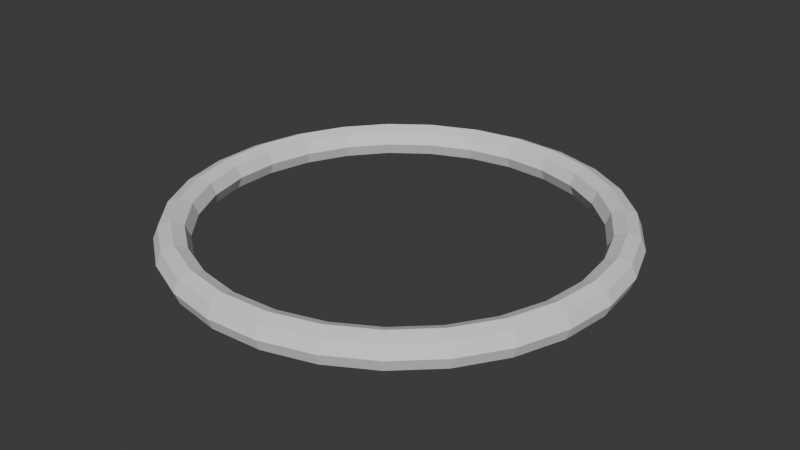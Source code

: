 # Source: Impact_mesh.blend  (saved by Blender 4.5.90; exported with 4.5.12 LTS)
import bpy
from mathutils import Matrix  # noqa: F401  (used for matrix-valued properties, if any)

bpy.ops.wm.read_factory_settings(use_empty=True)
scene = bpy.context.scene
scene.name = 'Scene'

# ---- collections
col_collection = bpy.data.collections.new('Collection'); scene.collection.children.link(col_collection)

# ---- world
world_world = bpy.data.worlds.new('World'); scene.world = world_world
world_world.use_nodes = True; world_world.node_tree.nodes.clear()
_N = world_world.node_tree.nodes; _L = world_world.node_tree.links
n0 = _N.new('ShaderNodeOutputWorld'); n0.name = 'World Output'; n0.location = (300, 300)
n1 = _N.new('ShaderNodeBackground'); n1.name = 'Background'; n1.location = (10, 300)
n1.inputs[0].default_value = (0.05088, 0.05088, 0.05088, 1.0)
_L.new(n1.outputs[0], n0.inputs[0])
n0.is_active_output = True
world_world.color = (0.05088, 0.05088, 0.05088)
world_world.sun_shadow_jitter_overblur = 0.0

# ---- meshes
me_torus = bpy.data.meshes.new('Torus')
me_torus.from_pydata([(1.06, 0.0, 0.0), (1.037, 0.0, 0.05657), (0.98, 0.0, 0.08), (0.9234, 0.0, 0.05657), (0.9, 0.0, 9.797e-18), (0.9234, 0.0, -0.05657), (0.98, 0.0, -0.08), (1.037, 0.0, -0.05657), (1.031, 0.2445, 0.0), (1.009, 0.239, 0.05657), (0.9536, 0.226, 0.08), (0.8985, 0.213, 0.05657), (0.8757, 0.2076, 9.797e-18), (0.8985, 0.213, -0.05657), (0.9536, 0.226, -0.08), (1.009, 0.239, -0.05657), (0.9473, 0.4757, 0.0), (0.9263, 0.4652, 0.05657), (0.8758, 0.4398, 0.08), (0.8252, 0.4144, 0.05657), (0.8043, 0.4039, 9.797e-18), (0.8252, 0.4144, -0.05657), (0.8758, 0.4398, -0.08), (0.9263, 0.4652, -0.05657), (0.812, 0.6814, 0.0), (0.7941, 0.6663, 0.05657), (0.7507, 0.6299, 0.08), (0.7074, 0.5936, 0.05657), (0.6894, 0.5785, 9.797e-18), (0.7074, 0.5936, -0.05657), (0.7507, 0.6299, -0.08), (0.7941, 0.6663, -0.05657), (0.633, 0.8503, 0.0), (0.619, 0.8315, 0.05657), (0.5852, 0.7861, 0.08), (0.5514, 0.7407, 0.05657), (0.5374, 0.7219, 9.797e-18), (0.5514, 0.7407, -0.05657), (0.5852, 0.7861, -0.08), (0.619, 0.8315, -0.05657), (0.4198, 0.9733, 0.0), (0.4106, 0.9518, 0.05657), (0.3882, 0.8999, 0.08), (0.3658, 0.8479, 0.05657), (0.3565, 0.8264, 9.797e-18), (0.3658, 0.8479, -0.05657), (0.3882, 0.8999, -0.08), (0.4106, 0.9518, -0.05657), (0.1841, 1.044, 0.0), (0.18, 1.021, 0.05657), (0.1702, 0.9651, 0.08), (0.1604, 0.9094, 0.05657), (0.1563, 0.8863, 9.797e-18), (0.1604, 0.9094, -0.05657), (0.1702, 0.9651, -0.08), (0.18, 1.021, -0.05657), (-0.06163, 1.058, 0.0), (-0.06027, 1.035, 0.05657), (-0.05698, 0.9783, 0.08), (-0.05369, 0.9219, 0.05657), (-0.05233, 0.8985, 9.797e-18), (-0.05369, 0.9219, -0.05657), (-0.05698, 0.9783, -0.08), (-0.06027, 1.035, -0.05657), (-0.304, 1.015, 0.0), (-0.2973, 0.993, 0.05657), (-0.2811, 0.9388, 0.08), (-0.2648, 0.8846, 0.05657), (-0.2581, 0.8622, 9.797e-18), (-0.2648, 0.8846, -0.05657), (-0.2811, 0.9388, -0.08), (-0.2973, 0.993, -0.05657), (-0.53, 0.918, 0.0), (-0.5183, 0.8977, 0.05657), (-0.49, 0.8487, 0.08), (-0.4617, 0.7997, 0.05657), (-0.45, 0.7794, 9.797e-18), (-0.4617, 0.7997, -0.05657), (-0.49, 0.8487, -0.08), (-0.5183, 0.8977, -0.05657), (-0.7274, 0.771, 0.0), (-0.7113, 0.754, 0.05657), (-0.6725, 0.7128, 0.08), (-0.6337, 0.6717, 0.05657), (-0.6176, 0.6546, 9.797e-18), (-0.6337, 0.6717, -0.05657), (-0.6725, 0.7128, -0.08), (-0.7113, 0.754, -0.05657), (-0.8856, 0.5825, 0.0), (-0.866, 0.5696, 0.05657), (-0.8188, 0.5385, 0.08), (-0.7715, 0.5074, 0.05657), (-0.7519, 0.4946, 9.797e-18), (-0.7715, 0.5074, -0.05657), (-0.8188, 0.5385, -0.08), (-0.866, 0.5696, -0.05657), (-0.9961, 0.3625, 0.0), (-0.9741, 0.3545, 0.05657), (-0.9209, 0.3352, 0.08), (-0.8677, 0.3158, 0.05657), (-0.8457, 0.3078, 9.797e-18), (-0.8677, 0.3158, -0.05657), (-0.9209, 0.3352, -0.08), (-0.9741, 0.3545, -0.05657), (-1.053, 0.1231, 0.0), (-1.03, 0.1203, 0.05657), (-0.9734, 0.1138, 0.08), (-0.9172, 0.1072, 0.05657), (-0.8939, 0.1045, 9.797e-18), (-0.9172, 0.1072, -0.05657), (-0.9734, 0.1138, -0.08), (-1.03, 0.1203, -0.05657), (-1.053, -0.1231, 0.0), (-1.03, -0.1203, 0.05657), (-0.9734, -0.1138, 0.08), (-0.9172, -0.1072, 0.05657), (-0.8939, -0.1045, 9.797e-18), (-0.9172, -0.1072, -0.05657), (-0.9734, -0.1138, -0.08), (-1.03, -0.1203, -0.05657), (-0.9961, -0.3625, 0.0), (-0.9741, -0.3545, 0.05657), (-0.9209, -0.3352, 0.08), (-0.8677, -0.3158, 0.05657), (-0.8457, -0.3078, 9.797e-18), (-0.8677, -0.3158, -0.05657), (-0.9209, -0.3352, -0.08), (-0.9741, -0.3545, -0.05657), (-0.8856, -0.5825, 0.0), (-0.866, -0.5696, 0.05657), (-0.8188, -0.5385, 0.08), (-0.7715, -0.5074, 0.05657), (-0.7519, -0.4946, 9.797e-18), (-0.7715, -0.5074, -0.05657), (-0.8188, -0.5385, -0.08), (-0.866, -0.5696, -0.05657), (-0.7274, -0.771, 0.0), (-0.7113, -0.754, 0.05657), (-0.6725, -0.7128, 0.08), (-0.6337, -0.6717, 0.05657), (-0.6176, -0.6546, 9.797e-18), (-0.6337, -0.6717, -0.05657), (-0.6725, -0.7128, -0.08), (-0.7113, -0.754, -0.05657), (-0.53, -0.918, 0.0), (-0.5183, -0.8977, 0.05657), (-0.49, -0.8487, 0.08), (-0.4617, -0.7997, 0.05657), (-0.45, -0.7794, 9.797e-18), (-0.4617, -0.7997, -0.05657), (-0.49, -0.8487, -0.08), (-0.5183, -0.8977, -0.05657), (-0.304, -1.015, 0.0), (-0.2973, -0.993, 0.05657), (-0.2811, -0.9388, 0.08), (-0.2648, -0.8846, 0.05657), (-0.2581, -0.8622, 9.797e-18), (-0.2648, -0.8846, -0.05657), (-0.2811, -0.9388, -0.08), (-0.2973, -0.993, -0.05657), (-0.06163, -1.058, 0.0), (-0.06027, -1.035, 0.05657), (-0.05698, -0.9783, 0.08), (-0.05369, -0.9219, 0.05657), (-0.05233, -0.8985, 9.797e-18), (-0.05369, -0.9219, -0.05657), (-0.05698, -0.9783, -0.08), (-0.06027, -1.035, -0.05657), (0.1841, -1.044, 0.0), (0.18, -1.021, 0.05657), (0.1702, -0.9651, 0.08), (0.1604, -0.9094, 0.05657), (0.1563, -0.8863, 9.797e-18), (0.1604, -0.9094, -0.05657), (0.1702, -0.9651, -0.08), (0.18, -1.021, -0.05657), (0.4198, -0.9733, 0.0), (0.4106, -0.9518, 0.05657), (0.3882, -0.8999, 0.08), (0.3658, -0.8479, 0.05657), (0.3565, -0.8264, 9.797e-18), (0.3658, -0.8479, -0.05657), (0.3882, -0.8999, -0.08), (0.4106, -0.9518, -0.05657), (0.633, -0.8503, 0.0), (0.619, -0.8315, 0.05657), (0.5852, -0.7861, 0.08), (0.5514, -0.7407, 0.05657), (0.5374, -0.7219, 9.797e-18), (0.5514, -0.7407, -0.05657), (0.5852, -0.7861, -0.08), (0.619, -0.8315, -0.05657), (0.812, -0.6814, 0.0), (0.7941, -0.6663, 0.05657), (0.7507, -0.6299, 0.08), (0.7074, -0.5936, 0.05657), (0.6894, -0.5785, 9.797e-18), (0.7074, -0.5936, -0.05657), (0.7507, -0.6299, -0.08), (0.7941, -0.6663, -0.05657), (0.9473, -0.4757, 0.0), (0.9263, -0.4652, 0.05657), (0.8758, -0.4398, 0.08), (0.8252, -0.4144, 0.05657), (0.8043, -0.4039, 9.797e-18), (0.8252, -0.4144, -0.05657), (0.8758, -0.4398, -0.08), (0.9263, -0.4652, -0.05657), (1.031, -0.2445, 0.0), (1.009, -0.239, 0.05657), (0.9536, -0.226, 0.08), (0.8985, -0.213, 0.05657), (0.8757, -0.2076, 9.797e-18), (0.8985, -0.213, -0.05657), (0.9536, -0.226, -0.08), (1.009, -0.239, -0.05657)], [], [(0, 8, 9, 1), (1, 9, 10, 2), (2, 10, 11, 3), (3, 11, 12, 4), (4, 12, 13, 5), (5, 13, 14, 6), (6, 14, 15, 7), (7, 15, 8, 0), (8, 16, 17, 9), (9, 17, 18, 10), (10, 18, 19, 11), (11, 19, 20, 12), (12, 20, 21, 13), (13, 21, 22, 14), (14, 22, 23, 15), (15, 23, 16, 8), (16, 24, 25, 17), (17, 25, 26, 18), (18, 26, 27, 19), (19, 27, 28, 20), (20, 28, 29, 21), (21, 29, 30, 22), (22, 30, 31, 23), (23, 31, 24, 16), (24, 32, 33, 25), (25, 33, 34, 26), (26, 34, 35, 27), (27, 35, 36, 28), (28, 36, 37, 29), (29, 37, 38, 30), (30, 38, 39, 31), (31, 39, 32, 24), (32, 40, 41, 33), (33, 41, 42, 34), (34, 42, 43, 35), (35, 43, 44, 36), (36, 44, 45, 37), (37, 45, 46, 38), (38, 46, 47, 39), (39, 47, 40, 32), (40, 48, 49, 41), (41, 49, 50, 42), (42, 50, 51, 43), (43, 51, 52, 44), (44, 52, 53, 45), (45, 53, 54, 46), (46, 54, 55, 47), (47, 55, 48, 40), (48, 56, 57, 49), (49, 57, 58, 50), (50, 58, 59, 51), (51, 59, 60, 52), (52, 60, 61, 53), (53, 61, 62, 54), (54, 62, 63, 55), (55, 63, 56, 48), (56, 64, 65, 57), (57, 65, 66, 58), (58, 66, 67, 59), (59, 67, 68, 60), (60, 68, 69, 61), (61, 69, 70, 62), (62, 70, 71, 63), (63, 71, 64, 56), (64, 72, 73, 65), (65, 73, 74, 66), (66, 74, 75, 67), (67, 75, 76, 68), (68, 76, 77, 69), (69, 77, 78, 70), (70, 78, 79, 71), (71, 79, 72, 64), (72, 80, 81, 73), (73, 81, 82, 74), (74, 82, 83, 75), (75, 83, 84, 76), (76, 84, 85, 77), (77, 85, 86, 78), (78, 86, 87, 79), (79, 87, 80, 72), (80, 88, 89, 81), (81, 89, 90, 82), (82, 90, 91, 83), (83, 91, 92, 84), (84, 92, 93, 85), (85, 93, 94, 86), (86, 94, 95, 87), (87, 95, 88, 80), (88, 96, 97, 89), (89, 97, 98, 90), (90, 98, 99, 91), (91, 99, 100, 92), (92, 100, 101, 93), (93, 101, 102, 94), (94, 102, 103, 95), (95, 103, 96, 88), (96, 104, 105, 97), (97, 105, 106, 98), (98, 106, 107, 99), (99, 107, 108, 100), (100, 108, 109, 101), (101, 109, 110, 102), (102, 110, 111, 103), (103, 111, 104, 96), (104, 112, 113, 105), (105, 113, 114, 106), (106, 114, 115, 107), (107, 115, 116, 108), (108, 116, 117, 109), (109, 117, 118, 110), (110, 118, 119, 111), (111, 119, 112, 104), (112, 120, 121, 113), (113, 121, 122, 114), (114, 122, 123, 115), (115, 123, 124, 116), (116, 124, 125, 117), (117, 125, 126, 118), (118, 126, 127, 119), (119, 127, 120, 112), (120, 128, 129, 121), (121, 129, 130, 122), (122, 130, 131, 123), (123, 131, 132, 124), (124, 132, 133, 125), (125, 133, 134, 126), (126, 134, 135, 127), (127, 135, 128, 120), (128, 136, 137, 129), (129, 137, 138, 130), (130, 138, 139, 131), (131, 139, 140, 132), (132, 140, 141, 133), (133, 141, 142, 134), (134, 142, 143, 135), (135, 143, 136, 128), (136, 144, 145, 137), (137, 145, 146, 138), (138, 146, 147, 139), (139, 147, 148, 140), (140, 148, 149, 141), (141, 149, 150, 142), (142, 150, 151, 143), (143, 151, 144, 136), (144, 152, 153, 145), (145, 153, 154, 146), (146, 154, 155, 147), (147, 155, 156, 148), (148, 156, 157, 149), (149, 157, 158, 150), (150, 158, 159, 151), (151, 159, 152, 144), (152, 160, 161, 153), (153, 161, 162, 154), (154, 162, 163, 155), (155, 163, 164, 156), (156, 164, 165, 157), (157, 165, 166, 158), (158, 166, 167, 159), (159, 167, 160, 152), (160, 168, 169, 161), (161, 169, 170, 162), (162, 170, 171, 163), (163, 171, 172, 164), (164, 172, 173, 165), (165, 173, 174, 166), (166, 174, 175, 167), (167, 175, 168, 160), (168, 176, 177, 169), (169, 177, 178, 170), (170, 178, 179, 171), (171, 179, 180, 172), (172, 180, 181, 173), (173, 181, 182, 174), (174, 182, 183, 175), (175, 183, 176, 168), (176, 184, 185, 177), (177, 185, 186, 178), (178, 186, 187, 179), (179, 187, 188, 180), (180, 188, 189, 181), (181, 189, 190, 182), (182, 190, 191, 183), (183, 191, 184, 176), (184, 192, 193, 185), (185, 193, 194, 186), (186, 194, 195, 187), (187, 195, 196, 188), (188, 196, 197, 189), (189, 197, 198, 190), (190, 198, 199, 191), (191, 199, 192, 184), (192, 200, 201, 193), (193, 201, 202, 194), (194, 202, 203, 195), (195, 203, 204, 196), (196, 204, 205, 197), (197, 205, 206, 198), (198, 206, 207, 199), (199, 207, 200, 192), (200, 208, 209, 201), (201, 209, 210, 202), (202, 210, 211, 203), (203, 211, 212, 204), (204, 212, 213, 205), (205, 213, 214, 206), (206, 214, 215, 207), (207, 215, 208, 200), (208, 0, 1, 209), (209, 1, 2, 210), (210, 2, 3, 211), (211, 3, 4, 212), (212, 4, 5, 213), (213, 5, 6, 214), (214, 6, 7, 215), (215, 7, 0, 208)])
_uv = me_torus.uv_layers.new(name='UVMap')
_uv.uv.foreach_set('vector', [0.5, 0.4815, 0.5, 0.4445, 0.625, 0.4445, 0.625, 0.4815, 0.625, 0.4815, 0.625, 0.4445, 0.75, 0.4445, 0.75, 0.4815, 0.75, 0.4815, 0.75, 0.4445, 0.8749, 0.4445, 0.8749, 0.4815, 0.8749, 0.4815, 0.8749, 0.4445, 0.9999, 0.4445, 0.9999, 0.4815, 0.0001, 0.4815, 0.0001, 0.4445, 0.1251, 0.4445, 0.1251, 0.4815, 0.1251, 0.4815, 0.1251, 0.4445, 0.2501, 0.4445, 0.2501, 0.4815, 0.2501, 0.4815, 0.2501, 0.4445, 0.375, 0.4445, 0.375, 0.4815, 0.375, 0.4815, 0.375, 0.4445, 0.5, 0.4445, 0.5, 0.4815, 0.5, 0.4445, 0.5, 0.4074, 0.625, 0.4074, 0.625, 0.4445, 0.625, 0.4445, 0.625, 0.4074, 0.7499, 0.4074, 0.75, 0.4445, 0.75, 0.4445, 0.7499, 0.4074, 0.8749, 0.4074, 0.8749, 0.4445, 0.8749, 0.4445, 0.8749, 0.4074, 0.9999, 0.4074, 0.9999, 0.4445, 0.0001, 0.4445, 0.0001, 0.4074, 0.1251, 0.4074, 0.1251, 0.4445, 0.1251, 0.4445, 0.1251, 0.4074, 0.2501, 0.4074, 0.2501, 0.4445, 0.2501, 0.4445, 0.2501, 0.4074, 0.375, 0.4074, 0.375, 0.4445, 0.375, 0.4445, 0.375, 0.4074, 0.5, 0.4074, 0.5, 0.4445, 0.5, 0.4074, 0.5, 0.3704, 0.625, 0.3704, 0.625, 0.4074, 0.625, 0.4074, 0.625, 0.3704, 0.7499, 0.3704, 0.7499, 0.4074, 0.7499, 0.4074, 0.7499, 0.3704, 0.8749, 0.3704, 0.8749, 0.4074, 0.8749, 0.4074, 0.8749, 0.3704, 0.9999, 0.3704, 0.9999, 0.4074, 0.0001, 0.4074, 0.0001, 0.3704, 0.1251, 0.3704, 0.1251, 0.4074, 0.1251, 0.4074, 0.1251, 0.3704, 0.2501, 0.3704, 0.2501, 0.4074, 0.2501, 0.4074, 0.2501, 0.3704, 0.375, 0.3704, 0.375, 0.4074, 0.375, 0.4074, 0.375, 0.3704, 0.5, 0.3704, 0.5, 0.4074, 0.5, 0.3704, 0.5, 0.3334, 0.625, 0.3334, 0.625, 0.3704, 0.625, 0.3704, 0.625, 0.3334, 0.7499, 0.3334, 0.7499, 0.3704, 0.7499, 0.3704, 0.7499, 0.3334, 0.8749, 0.3334, 0.8749, 0.3704, 0.8749, 0.3704, 0.8749, 0.3334, 0.9999, 0.3334, 0.9999, 0.3704, 0.0001, 0.3704, 0.0001, 0.3334, 0.1251, 0.3334, 0.1251, 0.3704, 0.1251, 0.3704, 0.1251, 0.3334, 0.2501, 0.3334, 0.2501, 0.3704, 0.2501, 0.3704, 0.2501, 0.3334, 0.375, 0.3334, 0.375, 0.3704, 0.375, 0.3704, 0.375, 0.3334, 0.5, 0.3334, 0.5, 0.3704, 0.5, 0.3334, 0.5, 0.2963, 0.625, 0.2963, 0.625, 0.3334, 0.625, 0.3334, 0.625, 0.2963, 0.7499, 0.2963, 0.7499, 0.3334, 0.7499, 0.3334, 0.7499, 0.2963, 0.8749, 0.2963, 0.8749, 0.3334, 0.8749, 0.3334, 0.8749, 0.2963, 0.9999, 0.2963, 0.9999, 0.3334, 0.0001, 0.3334, 0.0001, 0.2963, 0.1251, 0.2963, 0.1251, 0.3334, 0.1251, 0.3334, 0.1251, 0.2963, 0.2501, 0.2963, 0.2501, 0.3334, 0.2501, 0.3334, 0.2501, 0.2963, 0.375, 0.2963, 0.375, 0.3334, 0.375, 0.3334, 0.375, 0.2963, 0.5, 0.2963, 0.5, 0.3334, 0.5, 0.2963, 0.5, 0.2593, 0.625, 0.2593, 0.625, 0.2963, 0.625, 0.2963, 0.625, 0.2593, 0.7499, 0.2593, 0.7499, 0.2963, 0.7499, 0.2963, 0.7499, 0.2593, 0.8749, 0.2593, 0.8749, 0.2963, 0.8749, 0.2963, 0.8749, 0.2593, 0.9999, 0.2593, 0.9999, 0.2963, 0.0001, 0.2963, 9.999e-05, 0.2593, 0.1251, 0.2593, 0.1251, 0.2963, 0.1251, 0.2963, 0.1251, 0.2593, 0.2501, 0.2593, 0.2501, 0.2963, 0.2501, 0.2963, 0.2501, 0.2593, 0.375, 0.2593, 0.375, 0.2963, 0.375, 0.2963, 0.375, 0.2593, 0.5, 0.2593, 0.5, 0.2963, 0.5, 0.2593, 0.5, 0.2223, 0.625, 0.2223, 0.625, 0.2593, 0.625, 0.2593, 0.625, 0.2223, 0.7499, 0.2223, 0.7499, 0.2593, 0.7499, 0.2593, 0.7499, 0.2223, 0.8749, 0.2223, 0.8749, 0.2593, 0.8749, 0.2593, 0.8749, 0.2223, 0.9999, 0.2223, 0.9999, 0.2593, 9.999e-05, 0.2593, 9.999e-05, 0.2223, 0.1251, 0.2223, 0.1251, 0.2593, 0.1251, 0.2593, 0.1251, 0.2223, 0.2501, 0.2223, 0.2501, 0.2593, 0.2501, 0.2593, 0.2501, 0.2223, 0.375, 0.2223, 0.375, 0.2593, 0.375, 0.2593, 0.375, 0.2223, 0.5, 0.2223, 0.5, 0.2593, 0.5, 0.2223, 0.5, 0.1852, 0.625, 0.1852, 0.625, 0.2223, 0.625, 0.2223, 0.625, 0.1852, 0.7499, 0.1852, 0.7499, 0.2223, 0.7499, 0.2223, 0.7499, 0.1852, 0.8749, 0.1852, 0.8749, 0.2223, 0.8749, 0.2223, 0.8749, 0.1852, 0.9999, 0.1852, 0.9999, 0.2223, 9.999e-05, 0.2223, 9.999e-05, 0.1852, 0.1251, 0.1852, 0.1251, 0.2223, 0.1251, 0.2223, 0.1251, 0.1852, 0.2501, 0.1852, 0.2501, 0.2223, 0.2501, 0.2223, 0.2501, 0.1852, 0.375, 0.1852, 0.375, 0.2223, 0.375, 0.2223, 0.375, 0.1852, 0.5, 0.1852, 0.5, 0.2223, 0.5, 0.1852, 0.5, 0.1482, 0.625, 0.1482, 0.625, 0.1852, 0.625, 0.1852, 0.625, 0.1482, 0.7499, 0.1482, 0.7499, 0.1852, 0.7499, 0.1852, 0.7499, 0.1482, 0.8749, 0.1482, 0.8749, 0.1852, 0.8749, 0.1852, 0.8749, 0.1482, 0.9999, 0.1482, 0.9999, 0.1852, 9.999e-05, 0.1852, 9.999e-05, 0.1482, 0.1251, 0.1482, 0.1251, 0.1852, 0.1251, 0.1852, 0.1251, 0.1482, 0.2501, 0.1482, 0.2501, 0.1852, 0.2501, 0.1852, 0.2501, 0.1482, 0.375, 0.1482, 0.375, 0.1852, 0.375, 0.1852, 0.375, 0.1482, 0.5, 0.1482, 0.5, 0.1852, 0.5, 0.1482, 0.5, 0.1112, 0.625, 0.1112, 0.625, 0.1482, 0.625, 0.1482, 0.625, 0.1112, 0.7499, 0.1112, 0.7499, 0.1482, 0.7499, 0.1482, 0.7499, 0.1112, 0.8749, 0.1112, 0.8749, 0.1482, 0.8749, 0.1482, 0.8749, 0.1112, 0.9999, 0.1112, 0.9999, 0.1482, 9.999e-05, 0.1482, 9.999e-05, 0.1112, 0.1251, 0.1112, 0.1251, 0.1482, 0.1251, 0.1482, 0.1251, 0.1112, 0.2501, 0.1112, 0.2501, 0.1482, 0.2501, 0.1482, 0.2501, 0.1112, 0.375, 0.1112, 0.375, 0.1482, 0.375, 0.1482, 0.375, 0.1112, 0.5, 0.1112, 0.5, 0.1482, 0.5, 0.1112, 0.5, 0.07416, 0.625, 0.07416, 0.625, 0.1112, 0.625, 0.1112, 0.625, 0.07416, 0.7499, 0.07416, 0.7499, 0.1112, 0.7499, 0.1112, 0.7499, 0.07416, 0.8749, 0.07416, 0.8749, 0.1112, 0.8749, 0.1112, 0.8749, 0.07416, 0.9999, 0.07416, 0.9999, 0.1112, 9.999e-05, 0.1112, 9.999e-05, 0.07416, 0.1251, 0.07416, 0.1251, 0.1112, 0.1251, 0.1112, 0.1251, 0.07416, 0.25, 0.07416, 0.2501, 0.1112, 0.2501, 0.1112, 0.25, 0.07416, 0.375, 0.07416, 0.375, 0.1112, 0.375, 0.1112, 0.375, 0.07416, 0.5, 0.07416, 0.5, 0.1112, 0.5, 0.07416, 0.5, 0.03713, 0.625, 0.03713, 0.625, 0.07416, 0.625, 0.07416, 0.625, 0.03713, 0.7499, 0.03713, 0.7499, 0.07416, 0.7499, 0.07416, 0.7499, 0.03713, 0.8749, 0.03713, 0.8749, 0.07416, 0.8749, 0.07416, 0.8749, 0.03713, 0.9999, 0.03713, 0.9999, 0.07416, 9.999e-05, 0.07416, 9.998e-05, 0.03713, 0.1251, 0.03713, 0.1251, 0.07416, 0.1251, 0.07416, 0.1251, 0.03713, 0.25, 0.03713, 0.25, 0.07416, 0.25, 0.07416, 0.25, 0.03713, 0.375, 0.03713, 0.375, 0.07416, 0.375, 0.07416, 0.375, 0.03713, 0.5, 0.03713, 0.5, 0.07416, 0.5, 0.03713, 0.5, 9.997e-05, 0.625, 9.997e-05, 0.625, 0.03713, 0.625, 0.03713, 0.625, 9.997e-05, 0.7499, 9.996e-05, 0.7499, 0.03713, 0.7499, 0.03713, 0.7499, 9.996e-05, 0.8749, 9.996e-05, 0.8749, 0.03713, 0.8749, 0.03713, 0.8749, 9.996e-05, 0.9999, 9.995e-05, 0.9999, 0.03713, 9.998e-05, 0.03713, 9.998e-05, 0.0001, 0.1251, 9.999e-05, 0.1251, 0.03713, 0.1251, 0.03713, 0.1251, 9.999e-05, 0.25, 9.999e-05, 0.25, 0.03713, 0.25, 0.03713, 0.25, 9.999e-05, 0.375, 9.998e-05, 0.375, 0.03713, 0.375, 0.03713, 0.375, 9.998e-05, 0.5, 9.997e-05, 0.5, 0.03713, 0.5, 0.9999, 0.5, 0.9629, 0.625, 0.9629, 0.625, 0.9999, 0.625, 0.9999, 0.625, 0.9629, 0.75, 0.9629, 0.75, 0.9999, 0.75, 0.9999, 0.75, 0.9629, 0.8749, 0.9629, 0.8749, 0.9999, 0.8749, 0.9999, 0.8749, 0.9629, 0.9999, 0.9629, 0.9999, 0.9999, 0.0001, 0.9999, 0.0001, 0.9629, 0.1251, 0.9629, 0.1251, 0.9999, 0.1251, 0.9999, 0.1251, 0.9629, 0.2501, 0.9629, 0.2501, 0.9999, 0.2501, 0.9999, 0.2501, 0.9629, 0.375, 0.9629, 0.375, 0.9999, 0.375, 0.9999, 0.375, 0.9629, 0.5, 0.9629, 0.5, 0.9999, 0.5, 0.9629, 0.5, 0.9258, 0.625, 0.9258, 0.625, 0.9629, 0.625, 0.9629, 0.625, 0.9258, 0.75, 0.9258, 0.75, 0.9629, 0.75, 0.9629, 0.75, 0.9258, 0.8749, 0.9258, 0.8749, 0.9629, 0.8749, 0.9629, 0.8749, 0.9258, 0.9999, 0.9258, 0.9999, 0.9629, 0.0001, 0.9629, 0.0001, 0.9258, 0.1251, 0.9258, 0.1251, 0.9629, 0.1251, 0.9629, 0.1251, 0.9258, 0.2501, 0.9258, 0.2501, 0.9629, 0.2501, 0.9629, 0.2501, 0.9258, 0.375, 0.9258, 0.375, 0.9629, 0.375, 0.9629, 0.375, 0.9258, 0.5, 0.9258, 0.5, 0.9629, 0.5, 0.9258, 0.5, 0.8888, 0.625, 0.8888, 0.625, 0.9258, 0.625, 0.9258, 0.625, 0.8888, 0.75, 0.8888, 0.75, 0.9258, 0.75, 0.9258, 0.75, 0.8888, 0.8749, 0.8888, 0.8749, 0.9258, 0.8749, 0.9258, 0.8749, 0.8888, 0.9999, 0.8888, 0.9999, 0.9258, 0.0001, 0.9258, 0.0001, 0.8888, 0.1251, 0.8888, 0.1251, 0.9258, 0.1251, 0.9258, 0.1251, 0.8888, 0.2501, 0.8888, 0.2501, 0.9258, 0.2501, 0.9258, 0.2501, 0.8888, 0.375, 0.8888, 0.375, 0.9258, 0.375, 0.9258, 0.375, 0.8888, 0.5, 0.8888, 0.5, 0.9258, 0.5, 0.8888, 0.5, 0.8518, 0.625, 0.8518, 0.625, 0.8888, 0.625, 0.8888, 0.625, 0.8518, 0.75, 0.8518, 0.75, 0.8888, 0.75, 0.8888, 0.75, 0.8518, 0.8749, 0.8518, 0.8749, 0.8888, 0.8749, 0.8888, 0.8749, 0.8518, 0.9999, 0.8518, 0.9999, 0.8888, 0.0001, 0.8888, 0.0001, 0.8518, 0.1251, 0.8518, 0.1251, 0.8888, 0.1251, 0.8888, 0.1251, 0.8518, 0.2501, 0.8518, 0.2501, 0.8888, 0.2501, 0.8888, 0.2501, 0.8518, 0.375, 0.8518, 0.375, 0.8888, 0.375, 0.8888, 0.375, 0.8518, 0.5, 0.8518, 0.5, 0.8888, 0.5, 0.8518, 0.5, 0.8148, 0.625, 0.8148, 0.625, 0.8518, 0.625, 0.8518, 0.625, 0.8148, 0.75, 0.8148, 0.75, 0.8518, 0.75, 0.8518, 0.75, 0.8148, 0.8749, 0.8148, 0.8749, 0.8518, 0.8749, 0.8518, 0.8749, 0.8148, 0.9999, 0.8148, 0.9999, 0.8518, 0.0001, 0.8518, 0.0001, 0.8148, 0.1251, 0.8148, 0.1251, 0.8518, 0.1251, 0.8518, 0.1251, 0.8148, 0.2501, 0.8148, 0.2501, 0.8518, 0.2501, 0.8518, 0.2501, 0.8148, 0.375, 0.8148, 0.375, 0.8518, 0.375, 0.8518, 0.375, 0.8148, 0.5, 0.8148, 0.5, 0.8518, 0.5, 0.8148, 0.5, 0.7777, 0.625, 0.7777, 0.625, 0.8148, 0.625, 0.8148, 0.625, 0.7777, 0.75, 0.7777, 0.75, 0.8148, 0.75, 0.8148, 0.75, 0.7777, 0.8749, 0.7777, 0.8749, 0.8148, 0.8749, 0.8148, 0.8749, 0.7777, 0.9999, 0.7777, 0.9999, 0.8148, 0.0001, 0.8148, 0.0001, 0.7777, 0.1251, 0.7777, 0.1251, 0.8148, 0.1251, 0.8148, 0.1251, 0.7777, 0.2501, 0.7777, 0.2501, 0.8148, 0.2501, 0.8148, 0.2501, 0.7777, 0.375, 0.7777, 0.375, 0.8148, 0.375, 0.8148, 0.375, 0.7777, 0.5, 0.7777, 0.5, 0.8148, 0.5, 0.7777, 0.5, 0.7407, 0.625, 0.7407, 0.625, 0.7777, 0.625, 0.7777, 0.625, 0.7407, 0.75, 0.7407, 0.75, 0.7777, 0.75, 0.7777, 0.75, 0.7407, 0.8749, 0.7407, 0.8749, 0.7777, 0.8749, 0.7777, 0.8749, 0.7407, 0.9999, 0.7407, 0.9999, 0.7777, 0.0001, 0.7777, 0.0001, 0.7407, 0.1251, 0.7407, 0.1251, 0.7777, 0.1251, 0.7777, 0.1251, 0.7407, 0.2501, 0.7407, 0.2501, 0.7777, 0.2501, 0.7777, 0.2501, 0.7407, 0.375, 0.7407, 0.375, 0.7777, 0.375, 0.7777, 0.375, 0.7407, 0.5, 0.7407, 0.5, 0.7777, 0.5, 0.7407, 0.5, 0.7037, 0.625, 0.7037, 0.625, 0.7407, 0.625, 0.7407, 0.625, 0.7037, 0.75, 0.7037, 0.75, 0.7407, 0.75, 0.7407, 0.75, 0.7037, 0.8749, 0.7037, 0.8749, 0.7407, 0.8749, 0.7407, 0.8749, 0.7037, 0.9999, 0.7037, 0.9999, 0.7407, 0.0001, 0.7407, 0.0001, 0.7037, 0.1251, 0.7037, 0.1251, 0.7407, 0.1251, 0.7407, 0.1251, 0.7037, 0.2501, 0.7037, 0.2501, 0.7407, 0.2501, 0.7407, 0.2501, 0.7037, 0.375, 0.7037, 0.375, 0.7407, 0.375, 0.7407, 0.375, 0.7037, 0.5, 0.7037, 0.5, 0.7407, 0.5, 0.7037, 0.5, 0.6666, 0.625, 0.6666, 0.625, 0.7037, 0.625, 0.7037, 0.625, 0.6666, 0.75, 0.6666, 0.75, 0.7037, 0.75, 0.7037, 0.75, 0.6666, 0.8749, 0.6666, 0.8749, 0.7037, 0.8749, 0.7037, 0.8749, 0.6666, 0.9999, 0.6666, 0.9999, 0.7037, 0.0001, 0.7037, 0.0001, 0.6666, 0.1251, 0.6666, 0.1251, 0.7037, 0.1251, 0.7037, 0.1251, 0.6666, 0.2501, 0.6666, 0.2501, 0.7037, 0.2501, 0.7037, 0.2501, 0.6666, 0.375, 0.6666, 0.375, 0.7037, 0.375, 0.7037, 0.375, 0.6666, 0.5, 0.6666, 0.5, 0.7037, 0.5, 0.6666, 0.5, 0.6296, 0.625, 0.6296, 0.625, 0.6666, 0.625, 0.6666, 0.625, 0.6296, 0.75, 0.6296, 0.75, 0.6666, 0.75, 0.6666, 0.75, 0.6296, 0.8749, 0.6296, 0.8749, 0.6666, 0.8749, 0.6666, 0.8749, 0.6296, 0.9999, 0.6296, 0.9999, 0.6666, 0.0001, 0.6666, 0.0001, 0.6296, 0.1251, 0.6296, 0.1251, 0.6666, 0.1251, 0.6666, 0.1251, 0.6296, 0.2501, 0.6296, 0.2501, 0.6666, 0.2501, 0.6666, 0.2501, 0.6296, 0.375, 0.6296, 0.375, 0.6666, 0.375, 0.6666, 0.375, 0.6296, 0.5, 0.6296, 0.5, 0.6666, 0.5, 0.6296, 0.5, 0.5926, 0.625, 0.5926, 0.625, 0.6296, 0.625, 0.6296, 0.625, 0.5926, 0.75, 0.5926, 0.75, 0.6296, 0.75, 0.6296, 0.75, 0.5926, 0.8749, 0.5926, 0.8749, 0.6296, 0.8749, 0.6296, 0.8749, 0.5926, 0.9999, 0.5926, 0.9999, 0.6296, 0.0001, 0.6296, 0.0001, 0.5926, 0.1251, 0.5926, 0.1251, 0.6296, 0.1251, 0.6296, 0.1251, 0.5926, 0.2501, 0.5926, 0.2501, 0.6296, 0.2501, 0.6296, 0.2501, 0.5926, 0.375, 0.5926, 0.375, 0.6296, 0.375, 0.6296, 0.375, 0.5926, 0.5, 0.5926, 0.5, 0.6296, 0.5, 0.5926, 0.5, 0.5555, 0.625, 0.5555, 0.625, 0.5926, 0.625, 0.5926, 0.625, 0.5555, 0.75, 0.5555, 0.75, 0.5926, 0.75, 0.5926, 0.75, 0.5555, 0.8749, 0.5555, 0.8749, 0.5926, 0.8749, 0.5926, 0.8749, 0.5555, 0.9999, 0.5555, 0.9999, 0.5926, 0.0001, 0.5926, 0.0001, 0.5555, 0.1251, 0.5555, 0.1251, 0.5926, 0.1251, 0.5926, 0.1251, 0.5555, 0.2501, 0.5555, 0.2501, 0.5926, 0.2501, 0.5926, 0.2501, 0.5555, 0.375, 0.5555, 0.375, 0.5926, 0.375, 0.5926, 0.375, 0.5555, 0.5, 0.5555, 0.5, 0.5926, 0.5, 0.5555, 0.5, 0.5185, 0.625, 0.5185, 0.625, 0.5555, 0.625, 0.5555, 0.625, 0.5185, 0.75, 0.5185, 0.75, 0.5555, 0.75, 0.5555, 0.75, 0.5185, 0.8749, 0.5185, 0.8749, 0.5555, 0.8749, 0.5555, 0.8749, 0.5185, 0.9999, 0.5185, 0.9999, 0.5555, 0.0001, 0.5555, 0.0001, 0.5185, 0.1251, 0.5185, 0.1251, 0.5555, 0.1251, 0.5555, 0.1251, 0.5185, 0.2501, 0.5185, 0.2501, 0.5555, 0.2501, 0.5555, 0.2501, 0.5185, 0.375, 0.5185, 0.375, 0.5555, 0.375, 0.5555, 0.375, 0.5185, 0.5, 0.5185, 0.5, 0.5555, 0.5, 0.5185, 0.5, 0.4815, 0.625, 0.4815, 0.625, 0.5185, 0.625, 0.5185, 0.625, 0.4815, 0.75, 0.4815, 0.75, 0.5185, 0.75, 0.5185, 0.75, 0.4815, 0.8749, 0.4815, 0.8749, 0.5185, 0.8749, 0.5185, 0.8749, 0.4815, 0.9999, 0.4815, 0.9999, 0.5185, 0.0001, 0.5185, 0.0001, 0.4815, 0.1251, 0.4815, 0.1251, 0.5185, 0.1251, 0.5185, 0.1251, 0.4815, 0.2501, 0.4815, 0.2501, 0.5185, 0.2501, 0.5185, 0.2501, 0.4815, 0.375, 0.4815, 0.375, 0.5185, 0.375, 0.5185, 0.375, 0.4815, 0.5, 0.4815, 0.5, 0.5185])
me_torus.materials.append(None)
me_torus.update()

# ---- objects
ob_impact_ring_mesh = bpy.data.objects.new('Impact_Ring_mesh', me_torus)

# ---- transforms, parenting, visibility, modifiers, constraints
ob_impact_ring_mesh.location = (0.0, 0.0, 0.0)
ob_impact_ring_mesh.scale = (0.7311, 0.7311, 0.7311)

# ---- collection membership
col_collection.objects.link(ob_impact_ring_mesh)

# ---- scene / render settings (as saved in the file)
scene.frame_start = 0; scene.frame_end = 17; scene.frame_set(6)
scene.render.engine = 'CYCLES'
scene.render.film_transparent = True
scene.render.use_persistent_data = True
scene.cycles.denoising_use_gpu = True
scene.cycles.samples = 200
bpy.context.view_layer.update()

# ---- added for rendering (the .blend has no active camera and no usable light): camera, sun
cam_auto = bpy.data.cameras.new('AutoCamera')
cam_auto.lens = 50.0
cam_auto.sensor_width = 36.0
cam_auto.clip_end = 1000.0
ob_auto_camera = bpy.data.objects.new('AutoCamera', cam_auto)
scene.collection.objects.link(ob_auto_camera)
ob_auto_camera.location = (2.02841, -2.43095, 1.62063)
ob_auto_camera.rotation_euler = (1.09748, -7.21219e-08, 0.694738)
scene.camera = ob_auto_camera
light_auto_sun = bpy.data.lights.new('AutoSun', 'SUN')
light_auto_sun.energy = 3.0
light_auto_sun.angle = 0.0523599
ob_auto_sun = bpy.data.objects.new('AutoSun', light_auto_sun)
scene.collection.objects.link(ob_auto_sun)
ob_auto_sun.rotation_euler = (0.872665, 0.174533, 0.523599)
bpy.context.view_layer.update()
